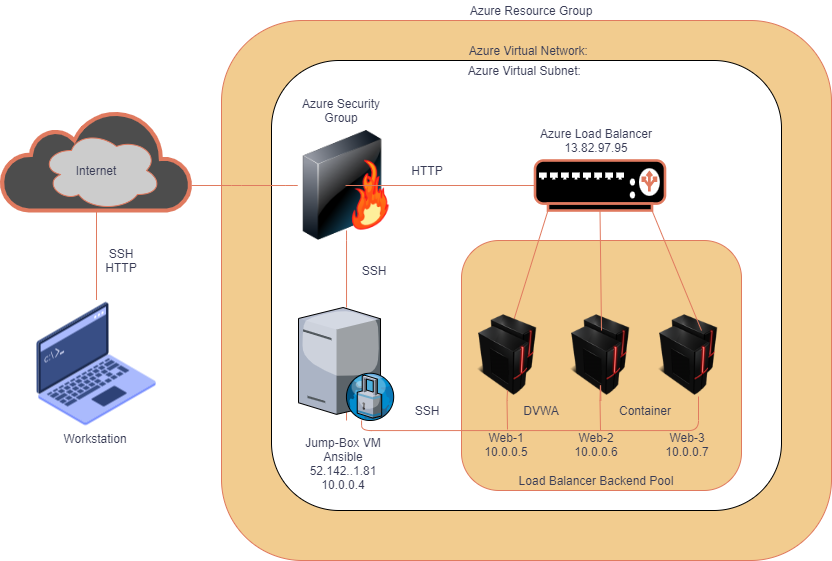

The diagram above was exported from draw.io. Its source (the exported page's mxGraphModel, read from the mxfile embedded in the PNG):
<mxGraphModel dx="1203" dy="1731" grid="1" gridSize="10" guides="1" tooltips="1" connect="1" arrows="1" fold="1" page="1" pageScale="1" pageWidth="850" pageHeight="1100" background="#F4F1DE" math="0" shadow="0">
  <root>
    <mxCell id="0" />
    <mxCell id="1" parent="0" />
    <mxCell id="NULseq0uM478Y7bA-dPA-58" value="" style="whiteSpace=wrap;html=1;rounded=1;fillColor=#F2CC8F;strokeColor=#E07A5F;fontColor=#393C56;" vertex="1" parent="1">
      <mxGeometry x="300" y="-60" width="610" height="540" as="geometry" />
    </mxCell>
    <mxCell id="NULseq0uM478Y7bA-dPA-47" style="edgeStyle=none;rounded=1;orthogonalLoop=1;jettySize=auto;html=1;exitX=0.5;exitY=1;exitDx=0;exitDy=0;exitPerimeter=0;startArrow=none;startFill=0;endArrow=none;endFill=0;strokeColor=#E07A5F;labelBackgroundColor=#F4F1DE;fontColor=#393C56;" edge="1" parent="1" source="NULseq0uM478Y7bA-dPA-13" target="NULseq0uM478Y7bA-dPA-19">
      <mxGeometry relative="1" as="geometry" />
    </mxCell>
    <mxCell id="NULseq0uM478Y7bA-dPA-13" value="" style="html=1;outlineConnect=0;fillColor=#4D4D4D;strokeColor=#E07A5F;gradientDirection=north;strokeWidth=2;shape=mxgraph.networks.cloud;fontColor=#393C56;" vertex="1" parent="1">
      <mxGeometry x="80" y="30" width="190" height="100" as="geometry" />
    </mxCell>
    <mxCell id="NULseq0uM478Y7bA-dPA-22" value="" style="whiteSpace=wrap;html=1;rounded=1;" vertex="1" parent="1">
      <mxGeometry x="350" y="-20" width="510" height="450" as="geometry" />
    </mxCell>
    <mxCell id="NULseq0uM478Y7bA-dPA-14" value="" style="ellipse;shape=cloud;whiteSpace=wrap;html=1;direction=east;fillColor=#CCCCCC;strokeColor=#E07A5F;fontColor=#393C56;" vertex="1" parent="1">
      <mxGeometry x="120" y="50" width="120" height="80" as="geometry" />
    </mxCell>
    <mxCell id="NULseq0uM478Y7bA-dPA-26" value="" style="whiteSpace=wrap;html=1;strokeColor=#E07A5F;fillColor=#F2CC8F;rounded=1;fontColor=#393C56;" vertex="1" parent="1">
      <mxGeometry x="540" y="160" width="280" height="250" as="geometry" />
    </mxCell>
    <mxCell id="NULseq0uM478Y7bA-dPA-54" style="edgeStyle=none;rounded=1;orthogonalLoop=1;jettySize=auto;html=1;exitX=0.5;exitY=1;exitDx=0;exitDy=0;startArrow=none;startFill=0;endArrow=none;endFill=0;strokeColor=#E07A5F;labelBackgroundColor=#F4F1DE;fontColor=#393C56;" edge="1" parent="1" source="NULseq0uM478Y7bA-dPA-15">
      <mxGeometry relative="1" as="geometry">
        <mxPoint x="679" y="350" as="targetPoint" />
      </mxGeometry>
    </mxCell>
    <mxCell id="NULseq0uM478Y7bA-dPA-15" value="" style="shape=image;html=1;verticalAlign=top;verticalLabelPosition=bottom;imageAspect=0;aspect=fixed;image=https://cdn3.iconfinder.com/data/icons/prored/Network%20Online.png;labelBackgroundColor=#F4F1DE;fillColor=#F2CC8F;strokeColor=#E07A5F;fontColor=#393C56;" vertex="1" parent="1">
      <mxGeometry x="632" y="227" width="93" height="93" as="geometry" />
    </mxCell>
    <mxCell id="NULseq0uM478Y7bA-dPA-19" value="" style="shape=image;html=1;verticalAlign=top;verticalLabelPosition=bottom;imageAspect=0;aspect=fixed;image=https://cdn2.iconfinder.com/data/icons/whcompare-isometric-web-hosting-servers/50/root-access-128.png;labelBackgroundColor=#F4F1DE;fillColor=#F2CC8F;strokeColor=#E07A5F;fontColor=#393C56;" vertex="1" parent="1">
      <mxGeometry x="111" y="219.5" width="128" height="128" as="geometry" />
    </mxCell>
    <mxCell id="NULseq0uM478Y7bA-dPA-42" style="edgeStyle=none;rounded=1;orthogonalLoop=1;jettySize=auto;html=1;exitX=0.5;exitY=1;exitDx=0;exitDy=0;startArrow=none;startFill=0;endArrow=none;endFill=0;strokeColor=#E07A5F;labelBackgroundColor=#F4F1DE;fontColor=#393C56;" edge="1" parent="1" source="NULseq0uM478Y7bA-dPA-17" target="NULseq0uM478Y7bA-dPA-24">
      <mxGeometry relative="1" as="geometry" />
    </mxCell>
    <mxCell id="NULseq0uM478Y7bA-dPA-45" style="edgeStyle=none;rounded=1;orthogonalLoop=1;jettySize=auto;html=1;exitX=0;exitY=0.5;exitDx=0;exitDy=0;startArrow=none;startFill=0;endArrow=none;endFill=0;strokeColor=#E07A5F;labelBackgroundColor=#F4F1DE;fontColor=#393C56;" edge="1" parent="1" source="NULseq0uM478Y7bA-dPA-17">
      <mxGeometry relative="1" as="geometry">
        <mxPoint x="270" y="105" as="targetPoint" />
        <Array as="points">
          <mxPoint x="310" y="105" />
        </Array>
      </mxGeometry>
    </mxCell>
    <mxCell id="NULseq0uM478Y7bA-dPA-17" value="" style="image;html=1;image=img/lib/clip_art/networking/Firewall-page1_128x128.png;labelBackgroundColor=#F4F1DE;fillColor=#F2CC8F;strokeColor=#E07A5F;fontColor=#393C56;" vertex="1" parent="1">
      <mxGeometry x="364.03" y="50" width="122" height="110" as="geometry" />
    </mxCell>
    <mxCell id="NULseq0uM478Y7bA-dPA-21" value="" style="shape=image;html=1;verticalAlign=top;verticalLabelPosition=bottom;imageAspect=0;aspect=fixed;image=https://cdn3.iconfinder.com/data/icons/prored/Network%20Online.png;labelBackgroundColor=#F4F1DE;fillColor=#F2CC8F;strokeColor=#E07A5F;fontColor=#393C56;" vertex="1" parent="1">
      <mxGeometry x="720" y="227" width="93" height="93" as="geometry" />
    </mxCell>
    <mxCell id="NULseq0uM478Y7bA-dPA-34" style="rounded=1;orthogonalLoop=1;jettySize=auto;html=1;exitX=0.1;exitY=1;exitDx=0;exitDy=0;exitPerimeter=0;entryX=0.538;entryY=0.247;entryDx=0;entryDy=0;entryPerimeter=0;endArrow=none;endFill=0;labelBackgroundColor=#F4F1DE;strokeColor=#E07A5F;fontColor=#393C56;" edge="1" parent="1" source="NULseq0uM478Y7bA-dPA-3" target="NULseq0uM478Y7bA-dPA-23">
      <mxGeometry relative="1" as="geometry" />
    </mxCell>
    <mxCell id="NULseq0uM478Y7bA-dPA-35" style="edgeStyle=none;rounded=1;orthogonalLoop=1;jettySize=auto;html=1;exitX=0.5;exitY=1;exitDx=0;exitDy=0;exitPerimeter=0;entryX=0.516;entryY=0.247;entryDx=0;entryDy=0;entryPerimeter=0;endArrow=none;endFill=0;labelBackgroundColor=#F4F1DE;strokeColor=#E07A5F;fontColor=#393C56;" edge="1" parent="1" source="NULseq0uM478Y7bA-dPA-3" target="NULseq0uM478Y7bA-dPA-15">
      <mxGeometry relative="1" as="geometry" />
    </mxCell>
    <mxCell id="NULseq0uM478Y7bA-dPA-36" style="edgeStyle=none;rounded=1;orthogonalLoop=1;jettySize=auto;html=1;exitX=0.9;exitY=1;exitDx=0;exitDy=0;exitPerimeter=0;entryX=0.538;entryY=0.247;entryDx=0;entryDy=0;entryPerimeter=0;strokeColor=none;labelBackgroundColor=#F4F1DE;fontColor=#393C56;" edge="1" parent="1" source="NULseq0uM478Y7bA-dPA-3" target="NULseq0uM478Y7bA-dPA-21">
      <mxGeometry relative="1" as="geometry" />
    </mxCell>
    <mxCell id="NULseq0uM478Y7bA-dPA-37" style="edgeStyle=none;rounded=1;orthogonalLoop=1;jettySize=auto;html=1;exitX=0.9;exitY=1;exitDx=0;exitDy=0;exitPerimeter=0;strokeColor=#E07A5F;startArrow=none;startFill=0;endArrow=none;endFill=0;labelBackgroundColor=#F4F1DE;fontColor=#393C56;" edge="1" parent="1" source="NULseq0uM478Y7bA-dPA-3">
      <mxGeometry relative="1" as="geometry">
        <mxPoint x="780" y="250" as="targetPoint" />
      </mxGeometry>
    </mxCell>
    <mxCell id="NULseq0uM478Y7bA-dPA-40" style="edgeStyle=none;rounded=1;orthogonalLoop=1;jettySize=auto;html=1;exitX=0;exitY=0.5;exitDx=0;exitDy=0;exitPerimeter=0;entryX=0.492;entryY=0.5;entryDx=0;entryDy=0;entryPerimeter=0;startArrow=none;startFill=0;endArrow=none;endFill=0;strokeColor=#E07A5F;labelBackgroundColor=#F4F1DE;fontColor=#393C56;" edge="1" parent="1" source="NULseq0uM478Y7bA-dPA-3" target="NULseq0uM478Y7bA-dPA-17">
      <mxGeometry relative="1" as="geometry" />
    </mxCell>
    <mxCell id="NULseq0uM478Y7bA-dPA-3" value="" style="fontColor=#393C56;verticalAlign=top;verticalLabelPosition=bottom;labelPosition=center;align=center;html=1;outlineConnect=0;fillColor=#000000;strokeColor=#E07A5F;gradientDirection=north;strokeWidth=2;shape=mxgraph.networks.load_balancer;" vertex="1" parent="1">
      <mxGeometry x="613.5" y="80" width="130" height="50" as="geometry" />
    </mxCell>
    <mxCell id="NULseq0uM478Y7bA-dPA-52" style="edgeStyle=none;rounded=1;orthogonalLoop=1;jettySize=auto;html=1;exitX=0.5;exitY=1;exitDx=0;exitDy=0;startArrow=none;startFill=0;endArrow=none;endFill=0;strokeColor=#E07A5F;labelBackgroundColor=#F4F1DE;fontColor=#393C56;" edge="1" parent="1" source="NULseq0uM478Y7bA-dPA-23">
      <mxGeometry relative="1" as="geometry">
        <mxPoint x="586" y="349" as="targetPoint" />
      </mxGeometry>
    </mxCell>
    <mxCell id="NULseq0uM478Y7bA-dPA-23" value="" style="shape=image;html=1;verticalAlign=top;verticalLabelPosition=bottom;imageAspect=0;aspect=fixed;image=https://cdn3.iconfinder.com/data/icons/prored/Network%20Online.png;labelBackgroundColor=#F4F1DE;fillColor=#F2CC8F;strokeColor=#E07A5F;fontColor=#393C56;" vertex="1" parent="1">
      <mxGeometry x="539" y="227" width="93" height="93" as="geometry" />
    </mxCell>
    <mxCell id="NULseq0uM478Y7bA-dPA-50" style="edgeStyle=orthogonalEdgeStyle;rounded=1;orthogonalLoop=1;jettySize=auto;html=1;startArrow=none;startFill=0;endArrow=none;endFill=0;strokeColor=#E07A5F;labelBackgroundColor=#F4F1DE;fontColor=#393C56;" edge="1" parent="1" source="NULseq0uM478Y7bA-dPA-24" target="NULseq0uM478Y7bA-dPA-22">
      <mxGeometry relative="1" as="geometry">
        <Array as="points">
          <mxPoint x="570" y="390" />
          <mxPoint x="570" y="390" />
        </Array>
      </mxGeometry>
    </mxCell>
    <mxCell id="NULseq0uM478Y7bA-dPA-51" style="rounded=1;orthogonalLoop=1;jettySize=auto;html=1;startArrow=none;startFill=0;endArrow=none;endFill=0;strokeColor=#E07A5F;edgeStyle=orthogonalEdgeStyle;labelBackgroundColor=#F4F1DE;fontColor=#393C56;" edge="1" parent="1" source="NULseq0uM478Y7bA-dPA-24">
      <mxGeometry relative="1" as="geometry">
        <mxPoint x="777" y="316" as="targetPoint" />
        <Array as="points">
          <mxPoint x="440" y="350" />
          <mxPoint x="777" y="350" />
        </Array>
      </mxGeometry>
    </mxCell>
    <mxCell id="NULseq0uM478Y7bA-dPA-24" value="" style="verticalLabelPosition=bottom;sketch=0;aspect=fixed;html=1;verticalAlign=top;strokeColor=#E07A5F;align=center;outlineConnect=0;shape=mxgraph.citrix.proxy_server;fillColor=#F2CC8F;fontColor=#393C56;" vertex="1" parent="1">
      <mxGeometry x="377" y="227" width="96.05" height="113" as="geometry" />
    </mxCell>
    <mxCell id="NULseq0uM478Y7bA-dPA-43" style="edgeStyle=none;rounded=1;orthogonalLoop=1;jettySize=auto;html=1;exitX=0.5;exitY=1;exitDx=0;exitDy=0;entryX=0.5;entryY=0.909;entryDx=0;entryDy=0;entryPerimeter=0;startArrow=none;startFill=0;endArrow=none;endFill=0;strokeColor=#E07A5F;labelBackgroundColor=#F4F1DE;fontColor=#393C56;" edge="1" parent="1" source="NULseq0uM478Y7bA-dPA-17" target="NULseq0uM478Y7bA-dPA-17">
      <mxGeometry relative="1" as="geometry" />
    </mxCell>
    <mxCell id="NULseq0uM478Y7bA-dPA-46" style="edgeStyle=none;rounded=1;orthogonalLoop=1;jettySize=auto;html=1;exitX=0;exitY=0.5;exitDx=0;exitDy=0;startArrow=none;startFill=0;endArrow=none;endFill=0;strokeColor=#E07A5F;labelBackgroundColor=#F4F1DE;fontColor=#393C56;" edge="1" parent="1" source="NULseq0uM478Y7bA-dPA-17" target="NULseq0uM478Y7bA-dPA-17">
      <mxGeometry relative="1" as="geometry">
        <Array as="points">
          <mxPoint x="380" y="105" />
        </Array>
      </mxGeometry>
    </mxCell>
    <mxCell id="NULseq0uM478Y7bA-dPA-53" style="edgeStyle=none;rounded=1;orthogonalLoop=1;jettySize=auto;html=1;exitX=0.5;exitY=1;exitDx=0;exitDy=0;entryX=0.505;entryY=0.892;entryDx=0;entryDy=0;entryPerimeter=0;startArrow=none;startFill=0;endArrow=none;endFill=0;strokeColor=#E07A5F;labelBackgroundColor=#F4F1DE;fontColor=#393C56;" edge="1" parent="1" source="NULseq0uM478Y7bA-dPA-23" target="NULseq0uM478Y7bA-dPA-23">
      <mxGeometry relative="1" as="geometry" />
    </mxCell>
    <mxCell id="NULseq0uM478Y7bA-dPA-55" style="edgeStyle=none;rounded=1;orthogonalLoop=1;jettySize=auto;html=1;exitX=0.5;exitY=1;exitDx=0;exitDy=0;startArrow=none;startFill=0;endArrow=none;endFill=0;strokeColor=#E07A5F;labelBackgroundColor=#F4F1DE;fontColor=#393C56;" edge="1" parent="1" source="NULseq0uM478Y7bA-dPA-15" target="NULseq0uM478Y7bA-dPA-15">
      <mxGeometry relative="1" as="geometry" />
    </mxCell>
    <mxCell id="NULseq0uM478Y7bA-dPA-56" style="edgeStyle=none;rounded=1;orthogonalLoop=1;jettySize=auto;html=1;exitX=0.5;exitY=1;exitDx=0;exitDy=0;startArrow=none;startFill=0;endArrow=none;endFill=0;strokeColor=#E07A5F;labelBackgroundColor=#F4F1DE;fontColor=#393C56;" edge="1" parent="1" source="NULseq0uM478Y7bA-dPA-15" target="NULseq0uM478Y7bA-dPA-15">
      <mxGeometry relative="1" as="geometry" />
    </mxCell>
    <mxCell id="NULseq0uM478Y7bA-dPA-57" style="edgeStyle=none;rounded=1;orthogonalLoop=1;jettySize=auto;html=1;exitX=0.5;exitY=1;exitDx=0;exitDy=0;startArrow=none;startFill=0;endArrow=none;endFill=0;strokeColor=#E07A5F;labelBackgroundColor=#F4F1DE;fontColor=#393C56;" edge="1" parent="1" source="NULseq0uM478Y7bA-dPA-15" target="NULseq0uM478Y7bA-dPA-15">
      <mxGeometry relative="1" as="geometry">
        <Array as="points">
          <mxPoint x="679" y="300" />
        </Array>
      </mxGeometry>
    </mxCell>
    <mxCell id="NULseq0uM478Y7bA-dPA-59" value="Azure Load Balancer&lt;br&gt;13.82.97.95" style="text;html=1;strokeColor=none;fillColor=none;align=center;verticalAlign=middle;whiteSpace=wrap;rounded=0;fontColor=#393C56;" vertex="1" parent="1">
      <mxGeometry x="590" y="50" width="170" height="20" as="geometry" />
    </mxCell>
    <mxCell id="NULseq0uM478Y7bA-dPA-60" value="Azure Security Group" style="text;html=1;strokeColor=none;fillColor=none;align=center;verticalAlign=middle;whiteSpace=wrap;rounded=0;fontColor=#393C56;" vertex="1" parent="1">
      <mxGeometry x="377" y="20" width="85.97" height="20" as="geometry" />
    </mxCell>
    <mxCell id="NULseq0uM478Y7bA-dPA-61" value="Internet" style="text;html=1;strokeColor=none;fillColor=none;align=center;verticalAlign=middle;whiteSpace=wrap;rounded=0;fontColor=#393C56;" vertex="1" parent="1">
      <mxGeometry x="140" y="80" width="70" height="20" as="geometry" />
    </mxCell>
    <mxCell id="NULseq0uM478Y7bA-dPA-62" value="Web-1&lt;br&gt;10.0.0.5" style="text;html=1;strokeColor=none;fillColor=none;align=center;verticalAlign=middle;whiteSpace=wrap;rounded=0;fontColor=#393C56;" vertex="1" parent="1">
      <mxGeometry x="550" y="347.5" width="70" height="32.5" as="geometry" />
    </mxCell>
    <mxCell id="NULseq0uM478Y7bA-dPA-63" value="Web-2&lt;br&gt;10.0.0.6" style="text;html=1;strokeColor=none;fillColor=none;align=center;verticalAlign=middle;whiteSpace=wrap;rounded=0;fontColor=#393C56;" vertex="1" parent="1">
      <mxGeometry x="640" y="347.5" width="70" height="32.5" as="geometry" />
    </mxCell>
    <mxCell id="NULseq0uM478Y7bA-dPA-64" value="Web-3&lt;br&gt;10.0.0.7" style="text;html=1;strokeColor=none;fillColor=none;align=center;verticalAlign=middle;whiteSpace=wrap;rounded=0;fontColor=#393C56;" vertex="1" parent="1">
      <mxGeometry x="731.5" y="347.5" width="70" height="32.5" as="geometry" />
    </mxCell>
    <mxCell id="NULseq0uM478Y7bA-dPA-65" value="Load Balancer Backend Pool" style="text;html=1;strokeColor=none;fillColor=none;align=center;verticalAlign=middle;whiteSpace=wrap;rounded=0;fontColor=#393C56;" vertex="1" parent="1">
      <mxGeometry x="580" y="390" width="190" height="20" as="geometry" />
    </mxCell>
    <mxCell id="NULseq0uM478Y7bA-dPA-66" value="Jump-Box VM&lt;br&gt;Ansible&lt;br&gt;52.142..1.81&lt;br&gt;10.0.0.4" style="text;html=1;strokeColor=none;fillColor=none;align=center;verticalAlign=middle;whiteSpace=wrap;rounded=0;sketch=0;fontColor=#393C56;" vertex="1" parent="1">
      <mxGeometry x="377" y="347.5" width="90" height="70" as="geometry" />
    </mxCell>
    <mxCell id="NULseq0uM478Y7bA-dPA-67" value="Workstation" style="text;html=1;strokeColor=none;fillColor=none;align=center;verticalAlign=middle;whiteSpace=wrap;rounded=0;sketch=0;fontColor=#393C56;rotation=0;" vertex="1" parent="1">
      <mxGeometry x="139" y="347.5" width="70" height="20" as="geometry" />
    </mxCell>
    <mxCell id="NULseq0uM478Y7bA-dPA-68" value="HTTP" style="text;html=1;strokeColor=none;fillColor=none;align=center;verticalAlign=middle;whiteSpace=wrap;rounded=0;sketch=0;fontColor=#393C56;" vertex="1" parent="1">
      <mxGeometry x="486.03" y="80" width="40" height="20" as="geometry" />
    </mxCell>
    <mxCell id="NULseq0uM478Y7bA-dPA-69" value="SSH&lt;br&gt;HTTP" style="text;html=1;strokeColor=none;fillColor=none;align=center;verticalAlign=middle;whiteSpace=wrap;rounded=0;sketch=0;fontColor=#393C56;" vertex="1" parent="1">
      <mxGeometry x="180" y="170" width="40" height="20" as="geometry" />
    </mxCell>
    <mxCell id="NULseq0uM478Y7bA-dPA-70" value="SSH" style="text;html=1;strokeColor=none;fillColor=none;align=center;verticalAlign=middle;whiteSpace=wrap;rounded=0;sketch=0;fontColor=#393C56;" vertex="1" parent="1">
      <mxGeometry x="433.05" y="180" width="40" height="20" as="geometry" />
    </mxCell>
    <mxCell id="NULseq0uM478Y7bA-dPA-71" value="SSH" style="text;html=1;strokeColor=none;fillColor=none;align=center;verticalAlign=middle;whiteSpace=wrap;rounded=0;sketch=0;fontColor=#393C56;" vertex="1" parent="1">
      <mxGeometry x="486.03000000000003" y="320" width="40" height="20" as="geometry" />
    </mxCell>
    <mxCell id="NULseq0uM478Y7bA-dPA-76" value="Container" style="text;html=1;strokeColor=none;fillColor=none;align=center;verticalAlign=middle;whiteSpace=wrap;rounded=0;sketch=0;fontColor=#393C56;" vertex="1" parent="1">
      <mxGeometry x="703.5" y="320" width="40" height="20" as="geometry" />
    </mxCell>
    <mxCell id="NULseq0uM478Y7bA-dPA-77" value="DVWA" style="text;html=1;strokeColor=none;fillColor=none;align=center;verticalAlign=middle;whiteSpace=wrap;rounded=0;sketch=0;fontColor=#393C56;" vertex="1" parent="1">
      <mxGeometry x="600" y="320" width="40" height="20" as="geometry" />
    </mxCell>
    <mxCell id="NULseq0uM478Y7bA-dPA-78" value="Azure Virtual Subnet:&amp;nbsp;" style="text;html=1;strokeColor=none;fillColor=none;align=center;verticalAlign=middle;whiteSpace=wrap;rounded=0;sketch=0;fontColor=#393C56;" vertex="1" parent="1">
      <mxGeometry x="530" y="-20" width="150" height="20" as="geometry" />
    </mxCell>
    <mxCell id="NULseq0uM478Y7bA-dPA-79" value="Azure Virtual Network:&amp;nbsp;" style="text;html=1;strokeColor=none;fillColor=none;align=center;verticalAlign=middle;whiteSpace=wrap;rounded=0;sketch=0;fontColor=#393C56;" vertex="1" parent="1">
      <mxGeometry x="513.5" y="-40" width="190" height="20" as="geometry" />
    </mxCell>
    <mxCell id="NULseq0uM478Y7bA-dPA-80" value="Azure Resource Group" style="text;html=1;strokeColor=none;fillColor=none;align=center;verticalAlign=middle;whiteSpace=wrap;rounded=0;sketch=0;fontColor=#393C56;" vertex="1" parent="1">
      <mxGeometry x="540" y="-80" width="140" height="20" as="geometry" />
    </mxCell>
  </root>
</mxGraphModel>